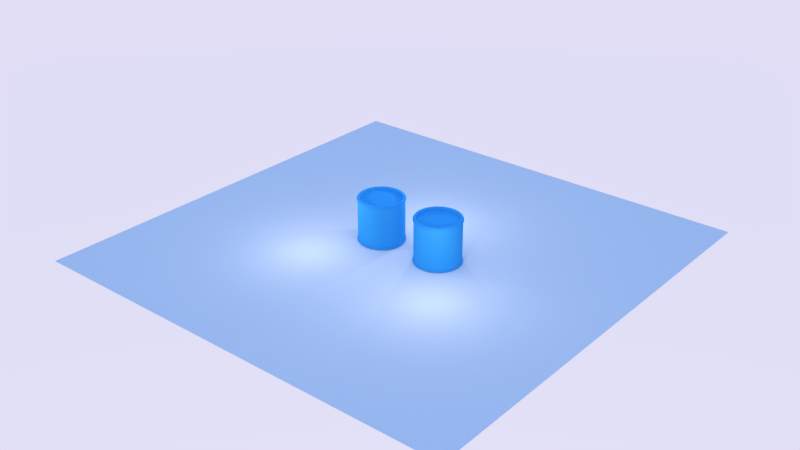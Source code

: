 # Source: marksharp_demo.blend  (saved by Blender 2.78.5; exported with 4.5.12 LTS)
import bpy
from mathutils import Matrix  # noqa: F401  (used for matrix-valued properties, if any)

bpy.ops.wm.read_factory_settings(use_empty=True)
scene = bpy.context.scene
scene.name = 'Scene'

# ---- collections
col_collection_1 = bpy.data.collections.new('Collection 1'); scene.collection.children.link(col_collection_1)

# ---- materials (node trees are filled in below, after node groups)
mat_material = bpy.data.materials.new('Material')
mat_material.alpha_threshold = 0.0
mat_material.use_transparent_shadow = False
mat_material.diffuse_color = (0.04962, 0.3973, 0.8, 1.0)
mat_material.roughness = 0.5
mat_material.specular_intensity = 0.255

# ---- node groups
ng_auto_smooth = bpy.data.node_groups.new('Auto Smooth', 'GeometryNodeTree')
_s = ng_auto_smooth.interface.new_socket(name='Geometry', in_out='OUTPUT', socket_type='NodeSocketGeometry')
_s = ng_auto_smooth.interface.new_socket(name='Geometry', in_out='INPUT', socket_type='NodeSocketGeometry')
_s = ng_auto_smooth.interface.new_socket(name='Angle', in_out='INPUT', socket_type='NodeSocketFloat')
_s.subtype = 'ANGLE'
_s.min_value = 0.0
_s.max_value = 3.142
ng_auto_smooth.is_modifier = True
_N = ng_auto_smooth.nodes; _L = ng_auto_smooth.links
n0 = _N.new('NodeGroupOutput'); n0.name = 'Group Output'; n0.location = (480, -100)
n1 = _N.new('NodeGroupInput'); n1.name = 'Group Input'; n1.location = (-420, -300)
n2 = _N.new('NodeGroupInput'); n2.name = 'Group Input.001'; n2.location = (-60, -100)
n3 = _N.new('GeometryNodeSetShadeSmooth'); n3.name = 'Set Shade Smooth'; n3.location = (120, -100)
n3.domain = 'EDGE'
n4 = _N.new('GeometryNodeSetShadeSmooth'); n4.name = 'Set Shade Smooth.001'; n4.location = (300, -100)
n5 = _N.new('GeometryNodeInputMeshEdgeAngle'); n5.name = 'Edge Angle'; n5.location = (-420, -220)
n6 = _N.new('GeometryNodeInputEdgeSmooth'); n6.name = 'Is Edge Smooth'; n6.location = (-60, -160)
n7 = _N.new('GeometryNodeInputShadeSmooth'); n7.name = 'Is Face Smooth'; n7.location = (-240, -340)
n8 = _N.new('FunctionNodeBooleanMath'); n8.name = 'Boolean Math'; n8.location = (-60, -220)
n9 = _N.new('FunctionNodeCompare'); n9.name = 'Compare'; n9.location = (-240, -180)
n9.operation = 'LESS_EQUAL'
_L.new(n5.outputs[0], n9.inputs[0])
_L.new(n4.outputs[0], n0.inputs[0])
_L.new(n1.outputs[1], n9.inputs[1])
_L.new(n9.outputs[0], n8.inputs[0])
_L.new(n7.outputs[0], n8.inputs[1])
_L.new(n2.outputs[0], n3.inputs[0])
_L.new(n6.outputs[0], n3.inputs[1])
_L.new(n3.outputs[0], n4.inputs[0])
_L.new(n8.outputs[0], n3.inputs[2])
n0.is_active_output = True

# ---- material node trees

# ---- world
world_world = bpy.data.worlds.new('World'); scene.world = world_world
world_world.use_nodes = True; world_world.node_tree.nodes.clear()
_N = world_world.node_tree.nodes; _L = world_world.node_tree.links
n0 = _N.new('ShaderNodeOutputWorld'); n0.name = 'World Output'; n0.location = (300, 300)
n1 = _N.new('ShaderNodeBackground'); n1.name = 'Background'; n1.location = (10, 300)
n2 = _N.new('ShaderNodeTexSky'); n2.name = 'Sky Texture'; n2.location = (-190, 300)
n2.sky_type = 'PREETHAM'
n2.sun_elevation = 1.571
_L.new(n1.outputs[0], n0.inputs[0])
_L.new(n2.outputs[0], n1.inputs[0])
n0.is_active_output = True
world_world.color = (0.05088, 0.05088, 0.05088)
world_world.use_sun_shadow = False
world_world.sun_shadow_jitter_overblur = 0.0
world_world.cycles.sampling_method = 'MANUAL'

# ---- lights
light_point = bpy.data.lights.new('Point', 'POINT')
light_point.transmission_factor = 0.0
light_point.energy = 100.0
light_point.shadow_buffer_clip_start = 0.5
light_point.shadow_soft_size = 0.1
light_point.shadow_maximum_resolution = 0.006
light_point.use_absolute_resolution = True

# ---- meshes
me_cylinder_002 = bpy.data.meshes.new('Cylinder.002')
me_cylinder_002.from_pydata([(-3.837e-08, 0.8995, 1.0), (0.1755, 0.8822, 1.0), (0.3442, 0.831, 1.0), (0.4997, 0.7479, 1.0), (0.6361, 0.6361, 1.0), (0.7479, 0.4997, 1.0), (0.831, 0.3442, 1.0), (0.8822, 0.1755, 1.0), (0.8995, 6.008e-08, 1.0), (0.8822, -0.1755, 1.0), (0.831, -0.3442, 1.0), (0.7479, -0.4997, 1.0), (0.6361, -0.6361, 1.0), (0.4997, -0.7479, 1.0), (0.3442, -0.831, 1.0), (0.1755, -0.8822, 1.0), (-2.95e-07, -0.8995, 1.0), (-0.1755, -0.8822, 1.0), (-0.3442, -0.831, 1.0), (-0.4997, -0.7479, 1.0), (-0.6361, -0.6361, 1.0), (-0.7479, -0.4997, 1.0), (-0.831, -0.3442, 1.0), (-0.8822, -0.1755, 1.0), (-0.8995, 8.738e-07, 1.0), (-0.8822, 0.1755, 1.0), (-0.831, 0.3442, 1.0), (-0.7479, 0.4997, 1.0), (-0.6361, 0.6361, 1.0), (-0.4997, 0.7479, 1.0), (-0.3442, 0.831, 1.0), (-0.1755, 0.8822, 1.0), (0.1951, 0.9808, 1.0), (0.0, 1.0, 1.0), (0.3827, 0.9239, 1.0), (0.5556, 0.8315, 1.0), (0.7071, 0.7071, 1.0), (0.8315, 0.5556, 1.0), (0.9239, 0.3827, 1.0), (0.9808, 0.1951, 1.0), (1.0, 7.55e-08, 1.0), (0.9808, -0.1951, 1.0), (0.9239, -0.3827, 1.0), (0.8315, -0.5556, 1.0), (0.7071, -0.7071, 1.0), (0.5556, -0.8315, 1.0), (0.3827, -0.9239, 1.0), (0.1951, -0.9808, 1.0), (-3.258e-07, -1.0, 1.0), (-0.1951, -0.9808, 1.0), (-0.3827, -0.9239, 1.0), (-0.5556, -0.8315, 1.0), (-0.7071, -0.7071, 1.0), (-0.8315, -0.5556, 1.0), (-0.9239, -0.3827, 1.0), (-0.9808, -0.1951, 1.0), (-1.0, 9.656e-07, 1.0), (-0.9808, 0.1951, 1.0), (-0.9239, 0.3827, 1.0), (-0.8315, 0.5556, 1.0), (-0.7071, 0.7071, 1.0), (-0.5556, 0.8315, 1.0), (-0.3827, 0.9239, 1.0), (-0.1951, 0.9808, 1.0), (0.1755, 0.8822, 0.9), (-3.837e-08, 0.8995, 0.9), (0.3442, 0.831, 0.9), (0.4997, 0.7479, 0.9), (0.6361, 0.6361, 0.9), (0.7479, 0.4997, 0.9), (0.831, 0.3442, 0.9), (0.8822, 0.1755, 0.9), (0.8995, 6.008e-08, 0.9), (0.8822, -0.1755, 0.9), (0.831, -0.3442, 0.9), (0.7479, -0.4997, 0.9), (0.6361, -0.6361, 0.9), (0.4997, -0.7479, 0.9), (0.3442, -0.831, 0.9), (0.1755, -0.8822, 0.9), (-2.95e-07, -0.8995, 0.9), (-0.1755, -0.8822, 0.9), (-0.3442, -0.831, 0.9), (-0.4997, -0.7479, 0.9), (-0.6361, -0.6361, 0.9), (-0.7479, -0.4997, 0.9), (-0.831, -0.3442, 0.9), (-0.8822, -0.1755, 0.9), (-0.8995, 8.738e-07, 0.9), (-0.8822, 0.1755, 0.9), (-0.831, 0.3442, 0.9), (-0.7479, 0.4997, 0.9), (-0.6361, 0.6361, 0.9), (-0.4997, 0.7479, 0.9), (-0.3442, 0.831, 0.9), (-0.1755, 0.8822, 0.9), (1.236e-08, 1.032, 0.9), (0.2014, 1.013, 0.9), (0.3951, 0.9538, 0.9), (0.5736, 0.8584, 0.9), (0.73, 0.73, 0.9), (0.8584, 0.5736, 0.9), (0.9538, 0.3951, 0.9), (1.013, 0.2014, 0.9), (1.032, 8.034e-08, 0.9), (1.013, -0.2014, 0.9), (0.9538, -0.3951, 0.9), (0.8584, -0.5736, 0.9), (0.73, -0.73, 0.9), (0.5736, -0.8584, 0.9), (0.3951, -0.9538, 0.9), (0.2014, -1.013, 0.9), (-3.357e-07, -1.032, 0.9), (-0.2014, -1.013, 0.9), (-0.3951, -0.9538, 0.9), (-0.5736, -0.8584, 0.9), (-0.73, -0.73, 0.9), (-0.8584, -0.5736, 0.9), (-0.9538, -0.3951, 0.9), (-1.013, -0.2014, 0.9), (-1.032, 9.953e-07, 0.9), (-1.013, 0.2014, 0.9), (-0.9538, 0.3951, 0.9), (-0.8584, 0.5736, 0.9), (-0.73, 0.73, 0.9), (-0.5736, 0.8584, 0.9), (-0.3951, 0.9538, 0.9), (-0.2014, 1.013, 0.9), (1.236e-08, 1.032, 0.95), (0.1951, 0.9808, 0.95), (0.3827, 0.9239, 0.95), (0.5556, 0.8315, 0.95), (0.7071, 0.7071, 0.95), (0.8315, 0.5556, 0.95), (0.9239, 0.3827, 0.95), (0.9808, 0.1951, 0.95), (1.0, 7.55e-08, 0.95), (0.9808, -0.1951, 0.95), (0.9239, -0.3827, 0.95), (0.8315, -0.5556, 0.95), (0.7071, -0.7071, 0.95), (0.5556, -0.8315, 0.95), (0.3827, -0.9239, 0.95), (0.1951, -0.9808, 0.95), (-3.258e-07, -1.0, 0.95), (-0.1951, -0.9808, 0.95), (-0.3827, -0.9239, 0.95), (-0.5556, -0.8315, 0.95), (-0.7071, -0.7071, 0.95), (-0.8315, -0.5556, 0.95), (-0.9239, -0.3827, 0.95), (-0.9808, -0.1951, 0.95), (-1.0, 9.656e-07, 0.95), (-0.9808, 0.1951, 0.95), (-0.9239, 0.3827, 0.95), (-0.8315, 0.5556, 0.95), (-0.7071, 0.7071, 0.95), (-0.5556, 0.8315, 0.95), (-0.3827, 0.9239, 0.95), (-0.1951, 0.9808, 0.95), (-0.1951, 0.9808, 0.9), (0.0, 1.0, 0.9), (-0.3827, 0.9239, 0.9), (-0.5556, 0.8315, 0.9), (-0.7071, 0.7071, 0.9), (-0.8315, 0.5556, 0.9), (-0.9239, 0.3827, 0.9), (-0.9808, 0.1951, 0.9), (-1.0, 9.656e-07, 0.9), (-0.9808, -0.1951, 0.9), (-0.9239, -0.3827, 0.9), (-0.8315, -0.5556, 0.9), (-0.7071, -0.7071, 0.9), (-0.5556, -0.8315, 0.9), (-0.3827, -0.9239, 0.9), (-0.1951, -0.9808, 0.9), (-3.258e-07, -1.0, 0.9), (0.1951, -0.9808, 0.9), (0.3827, -0.9239, 0.9), (0.5556, -0.8315, 0.9), (0.7071, -0.7071, 0.9), (0.8315, -0.5556, 0.9), (0.9239, -0.3827, 0.9), (0.9808, -0.1951, 0.9), (1.0, 7.55e-08, 0.9), (0.9808, 0.1951, 0.9), (0.9239, 0.3827, 0.9), (0.8315, 0.5556, 0.9), (0.7071, 0.7071, 0.9), (0.5556, 0.8315, 0.9), (0.3827, 0.9239, 0.9), (0.1951, 0.9808, 0.9), (-0.2014, 1.013, 0.95), (0.0, 1.0, 0.95), (-0.3951, 0.9538, 0.95), (-0.5736, 0.8584, 0.95), (-0.73, 0.73, 0.95), (-0.8584, 0.5736, 0.95), (-0.9538, 0.3951, 0.95), (-1.013, 0.2014, 0.95), (-1.032, 9.953e-07, 0.95), (-1.013, -0.2014, 0.95), (-0.9538, -0.3951, 0.95), (-0.8584, -0.5736, 0.95), (-0.73, -0.73, 0.95), (-0.5736, -0.8584, 0.95), (-0.3951, -0.9538, 0.95), (-0.2014, -1.013, 0.95), (-3.357e-07, -1.032, 0.95), (0.2014, -1.013, 0.95), (0.3951, -0.9538, 0.95), (0.5736, -0.8584, 0.95), (0.73, -0.73, 0.95), (0.8584, -0.5736, 0.95), (0.9538, -0.3951, 0.95), (1.013, -0.2014, 0.95), (1.032, 8.034e-08, 0.95), (1.013, 0.2014, 0.95), (0.9538, 0.3951, 0.95), (0.8584, 0.5736, 0.95), (0.73, 0.73, 0.95), (0.5736, 0.8584, 0.95), (0.3951, 0.9538, 0.95), (0.2014, 1.013, 0.95), (-3.837e-08, 0.8995, -1.0), (0.1755, 0.8822, -1.0), (0.3442, 0.831, -1.0), (0.4997, 0.7479, -1.0), (0.6361, 0.6361, -1.0), (0.7479, 0.4997, -1.0), (0.831, 0.3442, -1.0), (0.8822, 0.1755, -1.0), (0.8995, 6.008e-08, -1.0), (0.8822, -0.1755, -1.0), (0.831, -0.3442, -1.0), (0.7479, -0.4997, -1.0), (0.6361, -0.6361, -1.0), (0.4997, -0.7479, -1.0), (0.3442, -0.831, -1.0), (0.1755, -0.8822, -1.0), (-2.95e-07, -0.8995, -1.0), (-0.1755, -0.8822, -1.0), (-0.3442, -0.831, -1.0), (-0.4997, -0.7479, -1.0), (-0.6361, -0.6361, -1.0), (-0.7479, -0.4997, -1.0), (-0.831, -0.3442, -1.0), (-0.8822, -0.1755, -1.0), (-0.8995, 8.738e-07, -1.0), (-0.8822, 0.1755, -1.0), (-0.831, 0.3442, -1.0), (-0.7479, 0.4997, -1.0), (-0.6361, 0.6361, -1.0), (-0.4997, 0.7479, -1.0), (-0.3442, 0.831, -1.0), (-0.1755, 0.8822, -1.0), (0.1951, 0.9808, -1.0), (0.0, 1.0, -1.0), (0.3827, 0.9239, -1.0), (0.5556, 0.8315, -1.0), (0.7071, 0.7071, -1.0), (0.8315, 0.5556, -1.0), (0.9239, 0.3827, -1.0), (0.9808, 0.1951, -1.0), (1.0, 7.55e-08, -1.0), (0.9808, -0.1951, -1.0), (0.9239, -0.3827, -1.0), (0.8315, -0.5556, -1.0), (0.7071, -0.7071, -1.0), (0.5556, -0.8315, -1.0), (0.3827, -0.9239, -1.0), (0.1951, -0.9808, -1.0), (-3.258e-07, -1.0, -1.0), (-0.1951, -0.9808, -1.0), (-0.3827, -0.9239, -1.0), (-0.5556, -0.8315, -1.0), (-0.7071, -0.7071, -1.0), (-0.8315, -0.5556, -1.0), (-0.9239, -0.3827, -1.0), (-0.9808, -0.1951, -1.0), (-1.0, 9.656e-07, -1.0), (-0.9808, 0.1951, -1.0), (-0.9239, 0.3827, -1.0), (-0.8315, 0.5556, -1.0), (-0.7071, 0.7071, -1.0), (-0.5556, 0.8315, -1.0), (-0.3827, 0.9239, -1.0), (-0.1951, 0.9808, -1.0), (0.1755, 0.8822, -0.9), (-3.837e-08, 0.8995, -0.9), (0.3442, 0.831, -0.9), (0.4997, 0.7479, -0.9), (0.6361, 0.6361, -0.9), (0.7479, 0.4997, -0.9), (0.831, 0.3442, -0.9), (0.8822, 0.1755, -0.9), (0.8995, 6.008e-08, -0.9), (0.8822, -0.1755, -0.9), (0.831, -0.3442, -0.9), (0.7479, -0.4997, -0.9), (0.6361, -0.6361, -0.9), (0.4997, -0.7479, -0.9), (0.3442, -0.831, -0.9), (0.1755, -0.8822, -0.9), (-2.95e-07, -0.8995, -0.9), (-0.1755, -0.8822, -0.9), (-0.3442, -0.831, -0.9), (-0.4997, -0.7479, -0.9), (-0.6361, -0.6361, -0.9), (-0.7479, -0.4997, -0.9), (-0.831, -0.3442, -0.9), (-0.8822, -0.1755, -0.9), (-0.8995, 8.738e-07, -0.9), (-0.8822, 0.1755, -0.9), (-0.831, 0.3442, -0.9), (-0.7479, 0.4997, -0.9), (-0.6361, 0.6361, -0.9), (-0.4997, 0.7479, -0.9), (-0.3442, 0.831, -0.9), (-0.1755, 0.8822, -0.9), (1.236e-08, 1.032, -0.9), (0.2014, 1.013, -0.9), (0.3951, 0.9538, -0.9), (0.5736, 0.8584, -0.9), (0.73, 0.73, -0.9), (0.8584, 0.5736, -0.9), (0.9538, 0.3951, -0.9), (1.013, 0.2014, -0.9), (1.032, 8.034e-08, -0.9), (1.013, -0.2014, -0.9), (0.9538, -0.3951, -0.9), (0.8584, -0.5736, -0.9), (0.73, -0.73, -0.9), (0.5736, -0.8584, -0.9), (0.3951, -0.9538, -0.9), (0.2014, -1.013, -0.9), (-3.357e-07, -1.032, -0.9), (-0.2014, -1.013, -0.9), (-0.3951, -0.9538, -0.9), (-0.5736, -0.8584, -0.9), (-0.73, -0.73, -0.9), (-0.8584, -0.5736, -0.9), (-0.9538, -0.3951, -0.9), (-1.013, -0.2014, -0.9), (-1.032, 9.953e-07, -0.9), (-1.013, 0.2014, -0.9), (-0.9538, 0.3951, -0.9), (-0.8584, 0.5736, -0.9), (-0.73, 0.73, -0.9), (-0.5736, 0.8584, -0.9), (-0.3951, 0.9538, -0.9), (-0.2014, 1.013, -0.9), (1.236e-08, 1.032, -0.95), (0.1951, 0.9808, -0.95), (0.3827, 0.9239, -0.95), (0.5556, 0.8315, -0.95), (0.7071, 0.7071, -0.95), (0.8315, 0.5556, -0.95), (0.9239, 0.3827, -0.95), (0.9808, 0.1951, -0.95), (1.0, 7.55e-08, -0.95), (0.9808, -0.1951, -0.95), (0.9239, -0.3827, -0.95), (0.8315, -0.5556, -0.95), (0.7071, -0.7071, -0.95), (0.5556, -0.8315, -0.95), (0.3827, -0.9239, -0.95), (0.1951, -0.9808, -0.95), (-3.258e-07, -1.0, -0.95), (-0.1951, -0.9808, -0.95), (-0.3827, -0.9239, -0.95), (-0.5556, -0.8315, -0.95), (-0.7071, -0.7071, -0.95), (-0.8315, -0.5556, -0.95), (-0.9239, -0.3827, -0.95), (-0.9808, -0.1951, -0.95), (-1.0, 9.656e-07, -0.95), (-0.9808, 0.1951, -0.95), (-0.9239, 0.3827, -0.95), (-0.8315, 0.5556, -0.95), (-0.7071, 0.7071, -0.95), (-0.5556, 0.8315, -0.95), (-0.3827, 0.9239, -0.95), (-0.1951, 0.9808, -0.95), (-0.1951, 0.9808, -0.9), (0.0, 1.0, -0.9), (-0.3827, 0.9239, -0.9), (-0.5556, 0.8315, -0.9), (-0.7071, 0.7071, -0.9), (-0.8315, 0.5556, -0.9), (-0.9239, 0.3827, -0.9), (-0.9808, 0.1951, -0.9), (-1.0, 9.656e-07, -0.9), (-0.9808, -0.1951, -0.9), (-0.9239, -0.3827, -0.9), (-0.8315, -0.5556, -0.9), (-0.7071, -0.7071, -0.9), (-0.5556, -0.8315, -0.9), (-0.3827, -0.9239, -0.9), (-0.1951, -0.9808, -0.9), (-3.258e-07, -1.0, -0.9), (0.1951, -0.9808, -0.9), (0.3827, -0.9239, -0.9), (0.5556, -0.8315, -0.9), (0.7071, -0.7071, -0.9), (0.8315, -0.5556, -0.9), (0.9239, -0.3827, -0.9), (0.9808, -0.1951, -0.9), (1.0, 7.55e-08, -0.9), (0.9808, 0.1951, -0.9), (0.9239, 0.3827, -0.9), (0.8315, 0.5556, -0.9), (0.7071, 0.7071, -0.9), (0.5556, 0.8315, -0.9), (0.3827, 0.9239, -0.9), (0.1951, 0.9808, -0.9), (-0.2014, 1.013, -0.95), (0.0, 1.0, -0.95), (-0.3951, 0.9538, -0.95), (-0.5736, 0.8584, -0.95), (-0.73, 0.73, -0.95), (-0.8584, 0.5736, -0.95), (-0.9538, 0.3951, -0.95), (-1.013, 0.2014, -0.95), (-1.032, 9.953e-07, -0.95), (-1.013, -0.2014, -0.95), (-0.9538, -0.3951, -0.95), (-0.8584, -0.5736, -0.95), (-0.73, -0.73, -0.95), (-0.5736, -0.8584, -0.95), (-0.3951, -0.9538, -0.95), (-0.2014, -1.013, -0.95), (-3.357e-07, -1.032, -0.95), (0.2014, -1.013, -0.95), (0.3951, -0.9538, -0.95), (0.5736, -0.8584, -0.95), (0.73, -0.73, -0.95), (0.8584, -0.5736, -0.95), (0.9538, -0.3951, -0.95), (1.013, -0.2014, -0.95), (1.032, 8.034e-08, -0.95), (1.013, 0.2014, -0.95), (0.9538, 0.3951, -0.95), (0.8584, 0.5736, -0.95), (0.73, 0.73, -0.95), (0.5736, 0.8584, -0.95), (0.3951, 0.9538, -0.95), (0.2014, 1.013, -0.95), (0.1951, 0.9808, 0.0), (0.3827, 0.9239, 0.0), (0.5556, 0.8315, 0.0), (0.7071, 0.7071, 0.0), (0.8315, 0.5556, 0.0), (0.9239, 0.3827, 0.0), (0.9808, 0.1951, 0.0), (1.0, 7.55e-08, 0.0), (0.9808, -0.1951, 0.0), (0.9239, -0.3827, 0.0), (0.8315, -0.5556, 0.0), (0.7071, -0.7071, 0.0), (0.5556, -0.8315, 0.0), (0.3827, -0.9239, 0.0), (0.1951, -0.9808, 0.0), (-3.258e-07, -1.0, 0.0), (-0.1951, -0.9808, 0.0), (-0.3827, -0.9239, 0.0), (-0.5556, -0.8315, 0.0), (-0.7071, -0.7071, 0.0), (-0.8315, -0.5556, 0.0), (-0.9239, -0.3827, 0.0), (-0.9808, -0.1951, 0.0), (-1.0, 9.656e-07, 0.0), (-0.9808, 0.1951, 0.0), (-0.9239, 0.3827, 0.0), (-0.8315, 0.5556, 0.0), (-0.7071, 0.7071, 0.0), (-0.5556, 0.8315, 0.0), (-0.3827, 0.9239, 0.0), (-0.1951, 0.9808, 0.0), (0.0, 1.0, 0.0)], [], [(193, 33, 32, 129), (129, 32, 34, 130), (130, 34, 35, 131), (131, 35, 36, 132), (132, 36, 37, 133), (133, 37, 38, 134), (134, 38, 39, 135), (135, 39, 40, 136), (136, 40, 41, 137), (137, 41, 42, 138), (138, 42, 43, 139), (139, 43, 44, 140), (140, 44, 45, 141), (141, 45, 46, 142), (142, 46, 47, 143), (143, 47, 48, 144), (144, 48, 49, 145), (145, 49, 50, 146), (146, 50, 51, 147), (147, 51, 52, 148), (148, 52, 53, 149), (149, 53, 54, 150), (150, 54, 55, 151), (151, 55, 56, 152), (152, 56, 57, 153), (153, 57, 58, 154), (154, 58, 59, 155), (155, 59, 60, 156), (156, 60, 61, 157), (157, 61, 62, 158), (158, 62, 63, 159), (159, 63, 33, 193), (0, 1, 32, 33), (1, 2, 34, 32), (2, 3, 35, 34), (3, 4, 36, 35), (4, 5, 37, 36), (5, 6, 38, 37), (6, 7, 39, 38), (7, 8, 40, 39), (8, 9, 41, 40), (9, 10, 42, 41), (10, 11, 43, 42), (11, 12, 44, 43), (12, 13, 45, 44), (13, 14, 46, 45), (14, 15, 47, 46), (15, 16, 48, 47), (16, 17, 49, 48), (17, 18, 50, 49), (18, 19, 51, 50), (19, 20, 52, 51), (20, 21, 53, 52), (21, 22, 54, 53), (22, 23, 55, 54), (23, 24, 56, 55), (24, 25, 57, 56), (25, 26, 58, 57), (26, 27, 59, 58), (27, 28, 60, 59), (28, 29, 61, 60), (29, 30, 62, 61), (30, 31, 63, 62), (31, 0, 33, 63), (64, 65, 95, 94, 93, 92, 91, 90, 89, 88, 87, 86, 85, 84, 83, 82, 81, 80, 79, 78, 77, 76, 75, 74, 73, 72, 71, 70, 69, 68, 67, 66), (30, 29, 93, 94), (17, 16, 80, 81), (4, 3, 67, 68), (31, 30, 94, 95), (18, 17, 81, 82), (5, 4, 68, 69), (0, 31, 95, 65), (19, 18, 82, 83), (6, 5, 69, 70), (20, 19, 83, 84), (7, 6, 70, 71), (21, 20, 84, 85), (8, 7, 71, 72), (22, 21, 85, 86), (9, 8, 72, 73), (23, 22, 86, 87), (10, 9, 73, 74), (24, 23, 87, 88), (11, 10, 74, 75), (25, 24, 88, 89), (12, 11, 75, 76), (26, 25, 89, 90), (13, 12, 76, 77), (27, 26, 90, 91), (14, 13, 77, 78), (1, 0, 65, 64), (28, 27, 91, 92), (15, 14, 78, 79), (2, 1, 64, 66), (29, 28, 92, 93), (16, 15, 79, 80), (3, 2, 66, 67), (478, 160, 161, 479), (477, 162, 160, 478), (476, 163, 162, 477), (475, 164, 163, 476), (474, 165, 164, 475), (473, 166, 165, 474), (472, 167, 166, 473), (471, 168, 167, 472), (470, 169, 168, 471), (469, 170, 169, 470), (468, 171, 170, 469), (467, 172, 171, 468), (466, 173, 172, 467), (465, 174, 173, 466), (464, 175, 174, 465), (463, 176, 175, 464), (462, 177, 176, 463), (461, 178, 177, 462), (460, 179, 178, 461), (459, 180, 179, 460), (458, 181, 180, 459), (457, 182, 181, 458), (456, 183, 182, 457), (455, 184, 183, 456), (454, 185, 184, 455), (453, 186, 185, 454), (452, 187, 186, 453), (451, 188, 187, 452), (450, 189, 188, 451), (449, 190, 189, 450), (448, 191, 190, 449), (479, 161, 191, 448), (127, 192, 128, 96), (126, 194, 192, 127), (125, 195, 194, 126), (124, 196, 195, 125), (123, 197, 196, 124), (122, 198, 197, 123), (121, 199, 198, 122), (120, 200, 199, 121), (119, 201, 200, 120), (118, 202, 201, 119), (117, 203, 202, 118), (116, 204, 203, 117), (115, 205, 204, 116), (114, 206, 205, 115), (113, 207, 206, 114), (112, 208, 207, 113), (111, 209, 208, 112), (110, 210, 209, 111), (109, 211, 210, 110), (108, 212, 211, 109), (107, 213, 212, 108), (106, 214, 213, 107), (105, 215, 214, 106), (104, 216, 215, 105), (103, 217, 216, 104), (102, 218, 217, 103), (101, 219, 218, 102), (100, 220, 219, 101), (99, 221, 220, 100), (98, 222, 221, 99), (97, 223, 222, 98), (96, 128, 223, 97), (127, 96, 161, 160), (126, 127, 160, 162), (125, 126, 162, 163), (124, 125, 163, 164), (123, 124, 164, 165), (122, 123, 165, 166), (121, 122, 166, 167), (120, 121, 167, 168), (119, 120, 168, 169), (118, 119, 169, 170), (117, 118, 170, 171), (116, 117, 171, 172), (115, 116, 172, 173), (114, 115, 173, 174), (113, 114, 174, 175), (112, 113, 175, 176), (111, 112, 176, 177), (110, 111, 177, 178), (109, 110, 178, 179), (108, 109, 179, 180), (107, 108, 180, 181), (106, 107, 181, 182), (105, 106, 182, 183), (104, 105, 183, 184), (103, 104, 184, 185), (102, 103, 185, 186), (101, 102, 186, 187), (100, 101, 187, 188), (99, 100, 188, 189), (98, 99, 189, 190), (97, 98, 190, 191), (96, 97, 191, 161), (128, 192, 159, 193), (192, 194, 158, 159), (194, 195, 157, 158), (195, 196, 156, 157), (196, 197, 155, 156), (197, 198, 154, 155), (198, 199, 153, 154), (199, 200, 152, 153), (200, 201, 151, 152), (201, 202, 150, 151), (202, 203, 149, 150), (203, 204, 148, 149), (204, 205, 147, 148), (205, 206, 146, 147), (206, 207, 145, 146), (207, 208, 144, 145), (208, 209, 143, 144), (209, 210, 142, 143), (210, 211, 141, 142), (211, 212, 140, 141), (212, 213, 139, 140), (213, 214, 138, 139), (214, 215, 137, 138), (215, 216, 136, 137), (216, 217, 135, 136), (217, 218, 134, 135), (218, 219, 133, 134), (219, 220, 132, 133), (220, 221, 131, 132), (221, 222, 130, 131), (222, 223, 129, 130), (223, 128, 193, 129), (417, 353, 256, 257), (353, 354, 258, 256), (354, 355, 259, 258), (355, 356, 260, 259), (356, 357, 261, 260), (357, 358, 262, 261), (358, 359, 263, 262), (359, 360, 264, 263), (360, 361, 265, 264), (361, 362, 266, 265), (362, 363, 267, 266), (363, 364, 268, 267), (364, 365, 269, 268), (365, 366, 270, 269), (366, 367, 271, 270), (367, 368, 272, 271), (368, 369, 273, 272), (369, 370, 274, 273), (370, 371, 275, 274), (371, 372, 276, 275), (372, 373, 277, 276), (373, 374, 278, 277), (374, 375, 279, 278), (375, 376, 280, 279), (376, 377, 281, 280), (377, 378, 282, 281), (378, 379, 283, 282), (379, 380, 284, 283), (380, 381, 285, 284), (381, 382, 286, 285), (382, 383, 287, 286), (383, 417, 257, 287), (224, 257, 256, 225), (225, 256, 258, 226), (226, 258, 259, 227), (227, 259, 260, 228), (228, 260, 261, 229), (229, 261, 262, 230), (230, 262, 263, 231), (231, 263, 264, 232), (232, 264, 265, 233), (233, 265, 266, 234), (234, 266, 267, 235), (235, 267, 268, 236), (236, 268, 269, 237), (237, 269, 270, 238), (238, 270, 271, 239), (239, 271, 272, 240), (240, 272, 273, 241), (241, 273, 274, 242), (242, 274, 275, 243), (243, 275, 276, 244), (244, 276, 277, 245), (245, 277, 278, 246), (246, 278, 279, 247), (247, 279, 280, 248), (248, 280, 281, 249), (249, 281, 282, 250), (250, 282, 283, 251), (251, 283, 284, 252), (252, 284, 285, 253), (253, 285, 286, 254), (254, 286, 287, 255), (255, 287, 257, 224), (288, 290, 291, 292, 293, 294, 295, 296, 297, 298, 299, 300, 301, 302, 303, 304, 305, 306, 307, 308, 309, 310, 311, 312, 313, 314, 315, 316, 317, 318, 319, 289), (254, 318, 317, 253), (241, 305, 304, 240), (228, 292, 291, 227), (255, 319, 318, 254), (242, 306, 305, 241), (229, 293, 292, 228), (224, 289, 319, 255), (243, 307, 306, 242), (230, 294, 293, 229), (244, 308, 307, 243), (231, 295, 294, 230), (245, 309, 308, 244), (232, 296, 295, 231), (246, 310, 309, 245), (233, 297, 296, 232), (247, 311, 310, 246), (234, 298, 297, 233), (248, 312, 311, 247), (235, 299, 298, 234), (249, 313, 312, 248), (236, 300, 299, 235), (250, 314, 313, 249), (237, 301, 300, 236), (251, 315, 314, 250), (238, 302, 301, 237), (225, 288, 289, 224), (252, 316, 315, 251), (239, 303, 302, 238), (226, 290, 288, 225), (253, 317, 316, 252), (240, 304, 303, 239), (227, 291, 290, 226), (478, 479, 385, 384), (477, 478, 384, 386), (476, 477, 386, 387), (475, 476, 387, 388), (474, 475, 388, 389), (473, 474, 389, 390), (472, 473, 390, 391), (471, 472, 391, 392), (470, 471, 392, 393), (469, 470, 393, 394), (468, 469, 394, 395), (467, 468, 395, 396), (466, 467, 396, 397), (465, 466, 397, 398), (464, 465, 398, 399), (463, 464, 399, 400), (462, 463, 400, 401), (461, 462, 401, 402), (460, 461, 402, 403), (459, 460, 403, 404), (458, 459, 404, 405), (457, 458, 405, 406), (456, 457, 406, 407), (455, 456, 407, 408), (454, 455, 408, 409), (453, 454, 409, 410), (452, 453, 410, 411), (451, 452, 411, 412), (450, 451, 412, 413), (449, 450, 413, 414), (448, 449, 414, 415), (479, 448, 415, 385), (351, 320, 352, 416), (350, 351, 416, 418), (349, 350, 418, 419), (348, 349, 419, 420), (347, 348, 420, 421), (346, 347, 421, 422), (345, 346, 422, 423), (344, 345, 423, 424), (343, 344, 424, 425), (342, 343, 425, 426), (341, 342, 426, 427), (340, 341, 427, 428), (339, 340, 428, 429), (338, 339, 429, 430), (337, 338, 430, 431), (336, 337, 431, 432), (335, 336, 432, 433), (334, 335, 433, 434), (333, 334, 434, 435), (332, 333, 435, 436), (331, 332, 436, 437), (330, 331, 437, 438), (329, 330, 438, 439), (328, 329, 439, 440), (327, 328, 440, 441), (326, 327, 441, 442), (325, 326, 442, 443), (324, 325, 443, 444), (323, 324, 444, 445), (322, 323, 445, 446), (321, 322, 446, 447), (320, 321, 447, 352), (351, 384, 385, 320), (350, 386, 384, 351), (349, 387, 386, 350), (348, 388, 387, 349), (347, 389, 388, 348), (346, 390, 389, 347), (345, 391, 390, 346), (344, 392, 391, 345), (343, 393, 392, 344), (342, 394, 393, 343), (341, 395, 394, 342), (340, 396, 395, 341), (339, 397, 396, 340), (338, 398, 397, 339), (337, 399, 398, 338), (336, 400, 399, 337), (335, 401, 400, 336), (334, 402, 401, 335), (333, 403, 402, 334), (332, 404, 403, 333), (331, 405, 404, 332), (330, 406, 405, 331), (329, 407, 406, 330), (328, 408, 407, 329), (327, 409, 408, 328), (326, 410, 409, 327), (325, 411, 410, 326), (324, 412, 411, 325), (323, 413, 412, 324), (322, 414, 413, 323), (321, 415, 414, 322), (320, 385, 415, 321), (352, 417, 383, 416), (416, 383, 382, 418), (418, 382, 381, 419), (419, 381, 380, 420), (420, 380, 379, 421), (421, 379, 378, 422), (422, 378, 377, 423), (423, 377, 376, 424), (424, 376, 375, 425), (425, 375, 374, 426), (426, 374, 373, 427), (427, 373, 372, 428), (428, 372, 371, 429), (429, 371, 370, 430), (430, 370, 369, 431), (431, 369, 368, 432), (432, 368, 367, 433), (433, 367, 366, 434), (434, 366, 365, 435), (435, 365, 364, 436), (436, 364, 363, 437), (437, 363, 362, 438), (438, 362, 361, 439), (439, 361, 360, 440), (440, 360, 359, 441), (441, 359, 358, 442), (442, 358, 357, 443), (443, 357, 356, 444), (444, 356, 355, 445), (445, 355, 354, 446), (446, 354, 353, 447), (447, 353, 417, 352)])
me_cylinder_002.polygons.foreach_set('use_smooth', [True] * 450)
_k = set([(0, 1), (0, 31), (1, 2), (2, 3), (3, 4), (4, 5), (5, 6), (6, 7), (7, 8), (8, 9), (9, 10), (10, 11), (11, 12), (12, 13), (13, 14), (14, 15), (15, 16), (16, 17), (17, 18), (18, 19), (19, 20), (20, 21), (21, 22), (22, 23), (23, 24), (24, 25), (25, 26), (26, 27), (27, 28), (28, 29), (29, 30), (30, 31), (32, 33), (32, 34), (33, 63), (34, 35), (35, 36), (36, 37), (37, 38), (38, 39), (39, 40), (40, 41), (41, 42), (42, 43), (43, 44), (44, 45), (45, 46), (46, 47), (47, 48), (48, 49), (49, 50), (50, 51), (51, 52), (52, 53), (53, 54), (54, 55), (55, 56), (56, 57), (57, 58), (58, 59), (59, 60), (60, 61), (61, 62), (62, 63), (64, 65), (64, 66), (65, 95), (66, 67), (67, 68), (68, 69), (69, 70), (70, 71), (71, 72), (72, 73), (73, 74), (74, 75), (75, 76), (76, 77), (77, 78), (78, 79), (79, 80), (80, 81), (81, 82), (82, 83), (83, 84), (84, 85), (85, 86), (86, 87), (87, 88), (88, 89), (89, 90), (90, 91), (91, 92), (92, 93), (93, 94), (94, 95), (96, 97), (96, 127), (97, 98), (98, 99), (99, 100), (100, 101), (101, 102), (102, 103), (103, 104), (104, 105), (105, 106), (106, 107), (107, 108), (108, 109), (109, 110), (110, 111), (111, 112), (112, 113), (113, 114), (114, 115), (115, 116), (116, 117), (117, 118), (118, 119), (119, 120), (120, 121), (121, 122), (122, 123), (123, 124), (124, 125), (125, 126), (126, 127), (128, 192), (128, 223), (129, 130), (129, 193), (130, 131), (131, 132), (132, 133), (133, 134), (134, 135), (135, 136), (136, 137), (137, 138), (138, 139), (139, 140), (140, 141), (141, 142), (142, 143), (143, 144), (144, 145), (145, 146), (146, 147), (147, 148), (148, 149), (149, 150), (150, 151), (151, 152), (152, 153), (153, 154), (154, 155), (155, 156), (156, 157), (157, 158), (158, 159), (159, 193), (160, 161), (160, 162), (161, 191), (162, 163), (163, 164), (164, 165), (165, 166), (166, 167), (167, 168), (168, 169), (169, 170), (170, 171), (171, 172), (172, 173), (173, 174), (174, 175), (175, 176), (176, 177), (177, 178), (178, 179), (179, 180), (180, 181), (181, 182), (182, 183), (183, 184), (184, 185), (185, 186), (186, 187), (187, 188), (188, 189), (189, 190), (190, 191), (192, 194), (194, 195), (195, 196), (196, 197), (197, 198), (198, 199), (199, 200), (200, 201), (201, 202), (202, 203), (203, 204), (204, 205), (205, 206), (206, 207), (207, 208), (208, 209), (209, 210), (210, 211), (211, 212), (212, 213), (213, 214), (214, 215), (215, 216), (216, 217), (217, 218), (218, 219), (219, 220), (220, 221), (221, 222), (222, 223), (224, 225), (224, 255), (225, 226), (226, 227), (227, 228), (228, 229), (229, 230), (230, 231), (231, 232), (232, 233), (233, 234), (234, 235), (235, 236), (236, 237), (237, 238), (238, 239), (239, 240), (240, 241), (241, 242), (242, 243), (243, 244), (244, 245), (245, 246), (246, 247), (247, 248), (248, 249), (249, 250), (250, 251), (251, 252), (252, 253), (253, 254), (254, 255), (256, 257), (256, 258), (257, 287), (258, 259), (259, 260), (260, 261), (261, 262), (262, 263), (263, 264), (264, 265), (265, 266), (266, 267), (267, 268), (268, 269), (269, 270), (270, 271), (271, 272), (272, 273), (273, 274), (274, 275), (275, 276), (276, 277), (277, 278), (278, 279), (279, 280), (280, 281), (281, 282), (282, 283), (283, 284), (284, 285), (285, 286), (286, 287), (288, 289), (288, 290), (289, 319), (290, 291), (291, 292), (292, 293), (293, 294), (294, 295), (295, 296), (296, 297), (297, 298), (298, 299), (299, 300), (300, 301), (301, 302), (302, 303), (303, 304), (304, 305), (305, 306), (306, 307), (307, 308), (308, 309), (309, 310), (310, 311), (311, 312), (312, 313), (313, 314), (314, 315), (315, 316), (316, 317), (317, 318), (318, 319), (320, 321), (320, 351), (321, 322), (322, 323), (323, 324), (324, 325), (325, 326), (326, 327), (327, 328), (328, 329), (329, 330), (330, 331), (331, 332), (332, 333), (333, 334), (334, 335), (335, 336), (336, 337), (337, 338), (338, 339), (339, 340), (340, 341), (341, 342), (342, 343), (343, 344), (344, 345), (345, 346), (346, 347), (347, 348), (348, 349), (349, 350), (350, 351), (352, 416), (352, 447), (353, 354), (353, 417), (354, 355), (355, 356), (356, 357), (357, 358), (358, 359), (359, 360), (360, 361), (361, 362), (362, 363), (363, 364), (364, 365), (365, 366), (366, 367), (367, 368), (368, 369), (369, 370), (370, 371), (371, 372), (372, 373), (373, 374), (374, 375), (375, 376), (376, 377), (377, 378), (378, 379), (379, 380), (380, 381), (381, 382), (382, 383), (383, 417), (384, 385), (384, 386), (385, 415), (386, 387), (387, 388), (388, 389), (389, 390), (390, 391), (391, 392), (392, 393), (393, 394), (394, 395), (395, 396), (396, 397), (397, 398), (398, 399), (399, 400), (400, 401), (401, 402), (402, 403), (403, 404), (404, 405), (405, 406), (406, 407), (407, 408), (408, 409), (409, 410), (410, 411), (411, 412), (412, 413), (413, 414), (414, 415), (416, 418), (418, 419), (419, 420), (420, 421), (421, 422), (422, 423), (423, 424), (424, 425), (425, 426), (426, 427), (427, 428), (428, 429), (429, 430), (430, 431), (431, 432), (432, 433), (433, 434), (434, 435), (435, 436), (436, 437), (437, 438), (438, 439), (439, 440), (440, 441), (441, 442), (442, 443), (443, 444), (444, 445), (445, 446), (446, 447)])
me_cylinder_002.attributes.new('sharp_edge', 'BOOLEAN', 'EDGE').data.foreach_set('value', [ (min(e.vertices), max(e.vertices)) in _k for e in me_cylinder_002.edges])
me_cylinder_002.materials.append(mat_material)
me_cylinder_002.use_remesh_preserve_volume = False
me_cylinder_002.use_remesh_preserve_attributes = False
me_cylinder_002.use_mirror_vertex_groups = False
me_cylinder_002.update()
me_cylinder_001 = bpy.data.meshes.new('Cylinder.001')
me_cylinder_001.from_pydata([(-3.837e-08, 0.8995, 1.0), (0.1755, 0.8822, 1.0), (0.3442, 0.831, 1.0), (0.4997, 0.7479, 1.0), (0.6361, 0.6361, 1.0), (0.7479, 0.4997, 1.0), (0.831, 0.3442, 1.0), (0.8822, 0.1755, 1.0), (0.8995, 6.008e-08, 1.0), (0.8822, -0.1755, 1.0), (0.831, -0.3442, 1.0), (0.7479, -0.4997, 1.0), (0.6361, -0.6361, 1.0), (0.4997, -0.7479, 1.0), (0.3442, -0.831, 1.0), (0.1755, -0.8822, 1.0), (-2.95e-07, -0.8995, 1.0), (-0.1755, -0.8822, 1.0), (-0.3442, -0.831, 1.0), (-0.4997, -0.7479, 1.0), (-0.6361, -0.6361, 1.0), (-0.7479, -0.4997, 1.0), (-0.831, -0.3442, 1.0), (-0.8822, -0.1755, 1.0), (-0.8995, 8.738e-07, 1.0), (-0.8822, 0.1755, 1.0), (-0.831, 0.3442, 1.0), (-0.7479, 0.4997, 1.0), (-0.6361, 0.6361, 1.0), (-0.4997, 0.7479, 1.0), (-0.3442, 0.831, 1.0), (-0.1755, 0.8822, 1.0), (0.1951, 0.9808, 1.0), (0.0, 1.0, 1.0), (0.3827, 0.9239, 1.0), (0.5556, 0.8315, 1.0), (0.7071, 0.7071, 1.0), (0.8315, 0.5556, 1.0), (0.9239, 0.3827, 1.0), (0.9808, 0.1951, 1.0), (1.0, 7.55e-08, 1.0), (0.9808, -0.1951, 1.0), (0.9239, -0.3827, 1.0), (0.8315, -0.5556, 1.0), (0.7071, -0.7071, 1.0), (0.5556, -0.8315, 1.0), (0.3827, -0.9239, 1.0), (0.1951, -0.9808, 1.0), (-3.258e-07, -1.0, 1.0), (-0.1951, -0.9808, 1.0), (-0.3827, -0.9239, 1.0), (-0.5556, -0.8315, 1.0), (-0.7071, -0.7071, 1.0), (-0.8315, -0.5556, 1.0), (-0.9239, -0.3827, 1.0), (-0.9808, -0.1951, 1.0), (-1.0, 9.656e-07, 1.0), (-0.9808, 0.1951, 1.0), (-0.9239, 0.3827, 1.0), (-0.8315, 0.5556, 1.0), (-0.7071, 0.7071, 1.0), (-0.5556, 0.8315, 1.0), (-0.3827, 0.9239, 1.0), (-0.1951, 0.9808, 1.0), (0.1755, 0.8822, 0.9), (-3.837e-08, 0.8995, 0.9), (0.3442, 0.831, 0.9), (0.4997, 0.7479, 0.9), (0.6361, 0.6361, 0.9), (0.7479, 0.4997, 0.9), (0.831, 0.3442, 0.9), (0.8822, 0.1755, 0.9), (0.8995, 6.008e-08, 0.9), (0.8822, -0.1755, 0.9), (0.831, -0.3442, 0.9), (0.7479, -0.4997, 0.9), (0.6361, -0.6361, 0.9), (0.4997, -0.7479, 0.9), (0.3442, -0.831, 0.9), (0.1755, -0.8822, 0.9), (-2.95e-07, -0.8995, 0.9), (-0.1755, -0.8822, 0.9), (-0.3442, -0.831, 0.9), (-0.4997, -0.7479, 0.9), (-0.6361, -0.6361, 0.9), (-0.7479, -0.4997, 0.9), (-0.831, -0.3442, 0.9), (-0.8822, -0.1755, 0.9), (-0.8995, 8.738e-07, 0.9), (-0.8822, 0.1755, 0.9), (-0.831, 0.3442, 0.9), (-0.7479, 0.4997, 0.9), (-0.6361, 0.6361, 0.9), (-0.4997, 0.7479, 0.9), (-0.3442, 0.831, 0.9), (-0.1755, 0.8822, 0.9), (1.236e-08, 1.032, 0.9), (0.2014, 1.013, 0.9), (0.3951, 0.9538, 0.9), (0.5736, 0.8584, 0.9), (0.73, 0.73, 0.9), (0.8584, 0.5736, 0.9), (0.9538, 0.3951, 0.9), (1.013, 0.2014, 0.9), (1.032, 8.034e-08, 0.9), (1.013, -0.2014, 0.9), (0.9538, -0.3951, 0.9), (0.8584, -0.5736, 0.9), (0.73, -0.73, 0.9), (0.5736, -0.8584, 0.9), (0.3951, -0.9538, 0.9), (0.2014, -1.013, 0.9), (-3.357e-07, -1.032, 0.9), (-0.2014, -1.013, 0.9), (-0.3951, -0.9538, 0.9), (-0.5736, -0.8584, 0.9), (-0.73, -0.73, 0.9), (-0.8584, -0.5736, 0.9), (-0.9538, -0.3951, 0.9), (-1.013, -0.2014, 0.9), (-1.032, 9.953e-07, 0.9), (-1.013, 0.2014, 0.9), (-0.9538, 0.3951, 0.9), (-0.8584, 0.5736, 0.9), (-0.73, 0.73, 0.9), (-0.5736, 0.8584, 0.9), (-0.3951, 0.9538, 0.9), (-0.2014, 1.013, 0.9), (1.236e-08, 1.032, 0.95), (0.1951, 0.9808, 0.95), (0.3827, 0.9239, 0.95), (0.5556, 0.8315, 0.95), (0.7071, 0.7071, 0.95), (0.8315, 0.5556, 0.95), (0.9239, 0.3827, 0.95), (0.9808, 0.1951, 0.95), (1.0, 7.55e-08, 0.95), (0.9808, -0.1951, 0.95), (0.9239, -0.3827, 0.95), (0.8315, -0.5556, 0.95), (0.7071, -0.7071, 0.95), (0.5556, -0.8315, 0.95), (0.3827, -0.9239, 0.95), (0.1951, -0.9808, 0.95), (-3.258e-07, -1.0, 0.95), (-0.1951, -0.9808, 0.95), (-0.3827, -0.9239, 0.95), (-0.5556, -0.8315, 0.95), (-0.7071, -0.7071, 0.95), (-0.8315, -0.5556, 0.95), (-0.9239, -0.3827, 0.95), (-0.9808, -0.1951, 0.95), (-1.0, 9.656e-07, 0.95), (-0.9808, 0.1951, 0.95), (-0.9239, 0.3827, 0.95), (-0.8315, 0.5556, 0.95), (-0.7071, 0.7071, 0.95), (-0.5556, 0.8315, 0.95), (-0.3827, 0.9239, 0.95), (-0.1951, 0.9808, 0.95), (-0.1951, 0.9808, 0.9), (0.0, 1.0, 0.9), (-0.3827, 0.9239, 0.9), (-0.5556, 0.8315, 0.9), (-0.7071, 0.7071, 0.9), (-0.8315, 0.5556, 0.9), (-0.9239, 0.3827, 0.9), (-0.9808, 0.1951, 0.9), (-1.0, 9.656e-07, 0.9), (-0.9808, -0.1951, 0.9), (-0.9239, -0.3827, 0.9), (-0.8315, -0.5556, 0.9), (-0.7071, -0.7071, 0.9), (-0.5556, -0.8315, 0.9), (-0.3827, -0.9239, 0.9), (-0.1951, -0.9808, 0.9), (-3.258e-07, -1.0, 0.9), (0.1951, -0.9808, 0.9), (0.3827, -0.9239, 0.9), (0.5556, -0.8315, 0.9), (0.7071, -0.7071, 0.9), (0.8315, -0.5556, 0.9), (0.9239, -0.3827, 0.9), (0.9808, -0.1951, 0.9), (1.0, 7.55e-08, 0.9), (0.9808, 0.1951, 0.9), (0.9239, 0.3827, 0.9), (0.8315, 0.5556, 0.9), (0.7071, 0.7071, 0.9), (0.5556, 0.8315, 0.9), (0.3827, 0.9239, 0.9), (0.1951, 0.9808, 0.9), (-0.2014, 1.013, 0.95), (0.0, 1.0, 0.95), (-0.3951, 0.9538, 0.95), (-0.5736, 0.8584, 0.95), (-0.73, 0.73, 0.95), (-0.8584, 0.5736, 0.95), (-0.9538, 0.3951, 0.95), (-1.013, 0.2014, 0.95), (-1.032, 9.953e-07, 0.95), (-1.013, -0.2014, 0.95), (-0.9538, -0.3951, 0.95), (-0.8584, -0.5736, 0.95), (-0.73, -0.73, 0.95), (-0.5736, -0.8584, 0.95), (-0.3951, -0.9538, 0.95), (-0.2014, -1.013, 0.95), (-3.357e-07, -1.032, 0.95), (0.2014, -1.013, 0.95), (0.3951, -0.9538, 0.95), (0.5736, -0.8584, 0.95), (0.73, -0.73, 0.95), (0.8584, -0.5736, 0.95), (0.9538, -0.3951, 0.95), (1.013, -0.2014, 0.95), (1.032, 8.034e-08, 0.95), (1.013, 0.2014, 0.95), (0.9538, 0.3951, 0.95), (0.8584, 0.5736, 0.95), (0.73, 0.73, 0.95), (0.5736, 0.8584, 0.95), (0.3951, 0.9538, 0.95), (0.2014, 1.013, 0.95), (-3.837e-08, 0.8995, -1.0), (0.1755, 0.8822, -1.0), (0.3442, 0.831, -1.0), (0.4997, 0.7479, -1.0), (0.6361, 0.6361, -1.0), (0.7479, 0.4997, -1.0), (0.831, 0.3442, -1.0), (0.8822, 0.1755, -1.0), (0.8995, 6.008e-08, -1.0), (0.8822, -0.1755, -1.0), (0.831, -0.3442, -1.0), (0.7479, -0.4997, -1.0), (0.6361, -0.6361, -1.0), (0.4997, -0.7479, -1.0), (0.3442, -0.831, -1.0), (0.1755, -0.8822, -1.0), (-2.95e-07, -0.8995, -1.0), (-0.1755, -0.8822, -1.0), (-0.3442, -0.831, -1.0), (-0.4997, -0.7479, -1.0), (-0.6361, -0.6361, -1.0), (-0.7479, -0.4997, -1.0), (-0.831, -0.3442, -1.0), (-0.8822, -0.1755, -1.0), (-0.8995, 8.738e-07, -1.0), (-0.8822, 0.1755, -1.0), (-0.831, 0.3442, -1.0), (-0.7479, 0.4997, -1.0), (-0.6361, 0.6361, -1.0), (-0.4997, 0.7479, -1.0), (-0.3442, 0.831, -1.0), (-0.1755, 0.8822, -1.0), (0.1951, 0.9808, -1.0), (0.0, 1.0, -1.0), (0.3827, 0.9239, -1.0), (0.5556, 0.8315, -1.0), (0.7071, 0.7071, -1.0), (0.8315, 0.5556, -1.0), (0.9239, 0.3827, -1.0), (0.9808, 0.1951, -1.0), (1.0, 7.55e-08, -1.0), (0.9808, -0.1951, -1.0), (0.9239, -0.3827, -1.0), (0.8315, -0.5556, -1.0), (0.7071, -0.7071, -1.0), (0.5556, -0.8315, -1.0), (0.3827, -0.9239, -1.0), (0.1951, -0.9808, -1.0), (-3.258e-07, -1.0, -1.0), (-0.1951, -0.9808, -1.0), (-0.3827, -0.9239, -1.0), (-0.5556, -0.8315, -1.0), (-0.7071, -0.7071, -1.0), (-0.8315, -0.5556, -1.0), (-0.9239, -0.3827, -1.0), (-0.9808, -0.1951, -1.0), (-1.0, 9.656e-07, -1.0), (-0.9808, 0.1951, -1.0), (-0.9239, 0.3827, -1.0), (-0.8315, 0.5556, -1.0), (-0.7071, 0.7071, -1.0), (-0.5556, 0.8315, -1.0), (-0.3827, 0.9239, -1.0), (-0.1951, 0.9808, -1.0), (0.1755, 0.8822, -0.9), (-3.837e-08, 0.8995, -0.9), (0.3442, 0.831, -0.9), (0.4997, 0.7479, -0.9), (0.6361, 0.6361, -0.9), (0.7479, 0.4997, -0.9), (0.831, 0.3442, -0.9), (0.8822, 0.1755, -0.9), (0.8995, 6.008e-08, -0.9), (0.8822, -0.1755, -0.9), (0.831, -0.3442, -0.9), (0.7479, -0.4997, -0.9), (0.6361, -0.6361, -0.9), (0.4997, -0.7479, -0.9), (0.3442, -0.831, -0.9), (0.1755, -0.8822, -0.9), (-2.95e-07, -0.8995, -0.9), (-0.1755, -0.8822, -0.9), (-0.3442, -0.831, -0.9), (-0.4997, -0.7479, -0.9), (-0.6361, -0.6361, -0.9), (-0.7479, -0.4997, -0.9), (-0.831, -0.3442, -0.9), (-0.8822, -0.1755, -0.9), (-0.8995, 8.738e-07, -0.9), (-0.8822, 0.1755, -0.9), (-0.831, 0.3442, -0.9), (-0.7479, 0.4997, -0.9), (-0.6361, 0.6361, -0.9), (-0.4997, 0.7479, -0.9), (-0.3442, 0.831, -0.9), (-0.1755, 0.8822, -0.9), (1.236e-08, 1.032, -0.9), (0.2014, 1.013, -0.9), (0.3951, 0.9538, -0.9), (0.5736, 0.8584, -0.9), (0.73, 0.73, -0.9), (0.8584, 0.5736, -0.9), (0.9538, 0.3951, -0.9), (1.013, 0.2014, -0.9), (1.032, 8.034e-08, -0.9), (1.013, -0.2014, -0.9), (0.9538, -0.3951, -0.9), (0.8584, -0.5736, -0.9), (0.73, -0.73, -0.9), (0.5736, -0.8584, -0.9), (0.3951, -0.9538, -0.9), (0.2014, -1.013, -0.9), (-3.357e-07, -1.032, -0.9), (-0.2014, -1.013, -0.9), (-0.3951, -0.9538, -0.9), (-0.5736, -0.8584, -0.9), (-0.73, -0.73, -0.9), (-0.8584, -0.5736, -0.9), (-0.9538, -0.3951, -0.9), (-1.013, -0.2014, -0.9), (-1.032, 9.953e-07, -0.9), (-1.013, 0.2014, -0.9), (-0.9538, 0.3951, -0.9), (-0.8584, 0.5736, -0.9), (-0.73, 0.73, -0.9), (-0.5736, 0.8584, -0.9), (-0.3951, 0.9538, -0.9), (-0.2014, 1.013, -0.9), (1.236e-08, 1.032, -0.95), (0.1951, 0.9808, -0.95), (0.3827, 0.9239, -0.95), (0.5556, 0.8315, -0.95), (0.7071, 0.7071, -0.95), (0.8315, 0.5556, -0.95), (0.9239, 0.3827, -0.95), (0.9808, 0.1951, -0.95), (1.0, 7.55e-08, -0.95), (0.9808, -0.1951, -0.95), (0.9239, -0.3827, -0.95), (0.8315, -0.5556, -0.95), (0.7071, -0.7071, -0.95), (0.5556, -0.8315, -0.95), (0.3827, -0.9239, -0.95), (0.1951, -0.9808, -0.95), (-3.258e-07, -1.0, -0.95), (-0.1951, -0.9808, -0.95), (-0.3827, -0.9239, -0.95), (-0.5556, -0.8315, -0.95), (-0.7071, -0.7071, -0.95), (-0.8315, -0.5556, -0.95), (-0.9239, -0.3827, -0.95), (-0.9808, -0.1951, -0.95), (-1.0, 9.656e-07, -0.95), (-0.9808, 0.1951, -0.95), (-0.9239, 0.3827, -0.95), (-0.8315, 0.5556, -0.95), (-0.7071, 0.7071, -0.95), (-0.5556, 0.8315, -0.95), (-0.3827, 0.9239, -0.95), (-0.1951, 0.9808, -0.95), (-0.1951, 0.9808, -0.9), (0.0, 1.0, -0.9), (-0.3827, 0.9239, -0.9), (-0.5556, 0.8315, -0.9), (-0.7071, 0.7071, -0.9), (-0.8315, 0.5556, -0.9), (-0.9239, 0.3827, -0.9), (-0.9808, 0.1951, -0.9), (-1.0, 9.656e-07, -0.9), (-0.9808, -0.1951, -0.9), (-0.9239, -0.3827, -0.9), (-0.8315, -0.5556, -0.9), (-0.7071, -0.7071, -0.9), (-0.5556, -0.8315, -0.9), (-0.3827, -0.9239, -0.9), (-0.1951, -0.9808, -0.9), (-3.258e-07, -1.0, -0.9), (0.1951, -0.9808, -0.9), (0.3827, -0.9239, -0.9), (0.5556, -0.8315, -0.9), (0.7071, -0.7071, -0.9), (0.8315, -0.5556, -0.9), (0.9239, -0.3827, -0.9), (0.9808, -0.1951, -0.9), (1.0, 7.55e-08, -0.9), (0.9808, 0.1951, -0.9), (0.9239, 0.3827, -0.9), (0.8315, 0.5556, -0.9), (0.7071, 0.7071, -0.9), (0.5556, 0.8315, -0.9), (0.3827, 0.9239, -0.9), (0.1951, 0.9808, -0.9), (-0.2014, 1.013, -0.95), (0.0, 1.0, -0.95), (-0.3951, 0.9538, -0.95), (-0.5736, 0.8584, -0.95), (-0.73, 0.73, -0.95), (-0.8584, 0.5736, -0.95), (-0.9538, 0.3951, -0.95), (-1.013, 0.2014, -0.95), (-1.032, 9.953e-07, -0.95), (-1.013, -0.2014, -0.95), (-0.9538, -0.3951, -0.95), (-0.8584, -0.5736, -0.95), (-0.73, -0.73, -0.95), (-0.5736, -0.8584, -0.95), (-0.3951, -0.9538, -0.95), (-0.2014, -1.013, -0.95), (-3.357e-07, -1.032, -0.95), (0.2014, -1.013, -0.95), (0.3951, -0.9538, -0.95), (0.5736, -0.8584, -0.95), (0.73, -0.73, -0.95), (0.8584, -0.5736, -0.95), (0.9538, -0.3951, -0.95), (1.013, -0.2014, -0.95), (1.032, 8.034e-08, -0.95), (1.013, 0.2014, -0.95), (0.9538, 0.3951, -0.95), (0.8584, 0.5736, -0.95), (0.73, 0.73, -0.95), (0.5736, 0.8584, -0.95), (0.3951, 0.9538, -0.95), (0.2014, 1.013, -0.95), (0.1951, 0.9808, 0.0), (0.3827, 0.9239, 0.0), (0.5556, 0.8315, 0.0), (0.7071, 0.7071, 0.0), (0.8315, 0.5556, 0.0), (0.9239, 0.3827, 0.0), (0.9808, 0.1951, 0.0), (1.0, 7.55e-08, 0.0), (0.9808, -0.1951, 0.0), (0.9239, -0.3827, 0.0), (0.8315, -0.5556, 0.0), (0.7071, -0.7071, 0.0), (0.5556, -0.8315, 0.0), (0.3827, -0.9239, 0.0), (0.1951, -0.9808, 0.0), (-3.258e-07, -1.0, 0.0), (-0.1951, -0.9808, 0.0), (-0.3827, -0.9239, 0.0), (-0.5556, -0.8315, 0.0), (-0.7071, -0.7071, 0.0), (-0.8315, -0.5556, 0.0), (-0.9239, -0.3827, 0.0), (-0.9808, -0.1951, 0.0), (-1.0, 9.656e-07, 0.0), (-0.9808, 0.1951, 0.0), (-0.9239, 0.3827, 0.0), (-0.8315, 0.5556, 0.0), (-0.7071, 0.7071, 0.0), (-0.5556, 0.8315, 0.0), (-0.3827, 0.9239, 0.0), (-0.1951, 0.9808, 0.0), (0.0, 1.0, 0.0)], [], [(193, 33, 32, 129), (129, 32, 34, 130), (130, 34, 35, 131), (131, 35, 36, 132), (132, 36, 37, 133), (133, 37, 38, 134), (134, 38, 39, 135), (135, 39, 40, 136), (136, 40, 41, 137), (137, 41, 42, 138), (138, 42, 43, 139), (139, 43, 44, 140), (140, 44, 45, 141), (141, 45, 46, 142), (142, 46, 47, 143), (143, 47, 48, 144), (144, 48, 49, 145), (145, 49, 50, 146), (146, 50, 51, 147), (147, 51, 52, 148), (148, 52, 53, 149), (149, 53, 54, 150), (150, 54, 55, 151), (151, 55, 56, 152), (152, 56, 57, 153), (153, 57, 58, 154), (154, 58, 59, 155), (155, 59, 60, 156), (156, 60, 61, 157), (157, 61, 62, 158), (158, 62, 63, 159), (159, 63, 33, 193), (0, 1, 32, 33), (1, 2, 34, 32), (2, 3, 35, 34), (3, 4, 36, 35), (4, 5, 37, 36), (5, 6, 38, 37), (6, 7, 39, 38), (7, 8, 40, 39), (8, 9, 41, 40), (9, 10, 42, 41), (10, 11, 43, 42), (11, 12, 44, 43), (12, 13, 45, 44), (13, 14, 46, 45), (14, 15, 47, 46), (15, 16, 48, 47), (16, 17, 49, 48), (17, 18, 50, 49), (18, 19, 51, 50), (19, 20, 52, 51), (20, 21, 53, 52), (21, 22, 54, 53), (22, 23, 55, 54), (23, 24, 56, 55), (24, 25, 57, 56), (25, 26, 58, 57), (26, 27, 59, 58), (27, 28, 60, 59), (28, 29, 61, 60), (29, 30, 62, 61), (30, 31, 63, 62), (31, 0, 33, 63), (64, 65, 95, 94, 93, 92, 91, 90, 89, 88, 87, 86, 85, 84, 83, 82, 81, 80, 79, 78, 77, 76, 75, 74, 73, 72, 71, 70, 69, 68, 67, 66), (30, 29, 93, 94), (17, 16, 80, 81), (4, 3, 67, 68), (31, 30, 94, 95), (18, 17, 81, 82), (5, 4, 68, 69), (0, 31, 95, 65), (19, 18, 82, 83), (6, 5, 69, 70), (20, 19, 83, 84), (7, 6, 70, 71), (21, 20, 84, 85), (8, 7, 71, 72), (22, 21, 85, 86), (9, 8, 72, 73), (23, 22, 86, 87), (10, 9, 73, 74), (24, 23, 87, 88), (11, 10, 74, 75), (25, 24, 88, 89), (12, 11, 75, 76), (26, 25, 89, 90), (13, 12, 76, 77), (27, 26, 90, 91), (14, 13, 77, 78), (1, 0, 65, 64), (28, 27, 91, 92), (15, 14, 78, 79), (2, 1, 64, 66), (29, 28, 92, 93), (16, 15, 79, 80), (3, 2, 66, 67), (478, 160, 161, 479), (477, 162, 160, 478), (476, 163, 162, 477), (475, 164, 163, 476), (474, 165, 164, 475), (473, 166, 165, 474), (472, 167, 166, 473), (471, 168, 167, 472), (470, 169, 168, 471), (469, 170, 169, 470), (468, 171, 170, 469), (467, 172, 171, 468), (466, 173, 172, 467), (465, 174, 173, 466), (464, 175, 174, 465), (463, 176, 175, 464), (462, 177, 176, 463), (461, 178, 177, 462), (460, 179, 178, 461), (459, 180, 179, 460), (458, 181, 180, 459), (457, 182, 181, 458), (456, 183, 182, 457), (455, 184, 183, 456), (454, 185, 184, 455), (453, 186, 185, 454), (452, 187, 186, 453), (451, 188, 187, 452), (450, 189, 188, 451), (449, 190, 189, 450), (448, 191, 190, 449), (479, 161, 191, 448), (127, 192, 128, 96), (126, 194, 192, 127), (125, 195, 194, 126), (124, 196, 195, 125), (123, 197, 196, 124), (122, 198, 197, 123), (121, 199, 198, 122), (120, 200, 199, 121), (119, 201, 200, 120), (118, 202, 201, 119), (117, 203, 202, 118), (116, 204, 203, 117), (115, 205, 204, 116), (114, 206, 205, 115), (113, 207, 206, 114), (112, 208, 207, 113), (111, 209, 208, 112), (110, 210, 209, 111), (109, 211, 210, 110), (108, 212, 211, 109), (107, 213, 212, 108), (106, 214, 213, 107), (105, 215, 214, 106), (104, 216, 215, 105), (103, 217, 216, 104), (102, 218, 217, 103), (101, 219, 218, 102), (100, 220, 219, 101), (99, 221, 220, 100), (98, 222, 221, 99), (97, 223, 222, 98), (96, 128, 223, 97), (127, 96, 161, 160), (126, 127, 160, 162), (125, 126, 162, 163), (124, 125, 163, 164), (123, 124, 164, 165), (122, 123, 165, 166), (121, 122, 166, 167), (120, 121, 167, 168), (119, 120, 168, 169), (118, 119, 169, 170), (117, 118, 170, 171), (116, 117, 171, 172), (115, 116, 172, 173), (114, 115, 173, 174), (113, 114, 174, 175), (112, 113, 175, 176), (111, 112, 176, 177), (110, 111, 177, 178), (109, 110, 178, 179), (108, 109, 179, 180), (107, 108, 180, 181), (106, 107, 181, 182), (105, 106, 182, 183), (104, 105, 183, 184), (103, 104, 184, 185), (102, 103, 185, 186), (101, 102, 186, 187), (100, 101, 187, 188), (99, 100, 188, 189), (98, 99, 189, 190), (97, 98, 190, 191), (96, 97, 191, 161), (128, 192, 159, 193), (192, 194, 158, 159), (194, 195, 157, 158), (195, 196, 156, 157), (196, 197, 155, 156), (197, 198, 154, 155), (198, 199, 153, 154), (199, 200, 152, 153), (200, 201, 151, 152), (201, 202, 150, 151), (202, 203, 149, 150), (203, 204, 148, 149), (204, 205, 147, 148), (205, 206, 146, 147), (206, 207, 145, 146), (207, 208, 144, 145), (208, 209, 143, 144), (209, 210, 142, 143), (210, 211, 141, 142), (211, 212, 140, 141), (212, 213, 139, 140), (213, 214, 138, 139), (214, 215, 137, 138), (215, 216, 136, 137), (216, 217, 135, 136), (217, 218, 134, 135), (218, 219, 133, 134), (219, 220, 132, 133), (220, 221, 131, 132), (221, 222, 130, 131), (222, 223, 129, 130), (223, 128, 193, 129), (417, 353, 256, 257), (353, 354, 258, 256), (354, 355, 259, 258), (355, 356, 260, 259), (356, 357, 261, 260), (357, 358, 262, 261), (358, 359, 263, 262), (359, 360, 264, 263), (360, 361, 265, 264), (361, 362, 266, 265), (362, 363, 267, 266), (363, 364, 268, 267), (364, 365, 269, 268), (365, 366, 270, 269), (366, 367, 271, 270), (367, 368, 272, 271), (368, 369, 273, 272), (369, 370, 274, 273), (370, 371, 275, 274), (371, 372, 276, 275), (372, 373, 277, 276), (373, 374, 278, 277), (374, 375, 279, 278), (375, 376, 280, 279), (376, 377, 281, 280), (377, 378, 282, 281), (378, 379, 283, 282), (379, 380, 284, 283), (380, 381, 285, 284), (381, 382, 286, 285), (382, 383, 287, 286), (383, 417, 257, 287), (224, 257, 256, 225), (225, 256, 258, 226), (226, 258, 259, 227), (227, 259, 260, 228), (228, 260, 261, 229), (229, 261, 262, 230), (230, 262, 263, 231), (231, 263, 264, 232), (232, 264, 265, 233), (233, 265, 266, 234), (234, 266, 267, 235), (235, 267, 268, 236), (236, 268, 269, 237), (237, 269, 270, 238), (238, 270, 271, 239), (239, 271, 272, 240), (240, 272, 273, 241), (241, 273, 274, 242), (242, 274, 275, 243), (243, 275, 276, 244), (244, 276, 277, 245), (245, 277, 278, 246), (246, 278, 279, 247), (247, 279, 280, 248), (248, 280, 281, 249), (249, 281, 282, 250), (250, 282, 283, 251), (251, 283, 284, 252), (252, 284, 285, 253), (253, 285, 286, 254), (254, 286, 287, 255), (255, 287, 257, 224), (288, 290, 291, 292, 293, 294, 295, 296, 297, 298, 299, 300, 301, 302, 303, 304, 305, 306, 307, 308, 309, 310, 311, 312, 313, 314, 315, 316, 317, 318, 319, 289), (254, 318, 317, 253), (241, 305, 304, 240), (228, 292, 291, 227), (255, 319, 318, 254), (242, 306, 305, 241), (229, 293, 292, 228), (224, 289, 319, 255), (243, 307, 306, 242), (230, 294, 293, 229), (244, 308, 307, 243), (231, 295, 294, 230), (245, 309, 308, 244), (232, 296, 295, 231), (246, 310, 309, 245), (233, 297, 296, 232), (247, 311, 310, 246), (234, 298, 297, 233), (248, 312, 311, 247), (235, 299, 298, 234), (249, 313, 312, 248), (236, 300, 299, 235), (250, 314, 313, 249), (237, 301, 300, 236), (251, 315, 314, 250), (238, 302, 301, 237), (225, 288, 289, 224), (252, 316, 315, 251), (239, 303, 302, 238), (226, 290, 288, 225), (253, 317, 316, 252), (240, 304, 303, 239), (227, 291, 290, 226), (478, 479, 385, 384), (477, 478, 384, 386), (476, 477, 386, 387), (475, 476, 387, 388), (474, 475, 388, 389), (473, 474, 389, 390), (472, 473, 390, 391), (471, 472, 391, 392), (470, 471, 392, 393), (469, 470, 393, 394), (468, 469, 394, 395), (467, 468, 395, 396), (466, 467, 396, 397), (465, 466, 397, 398), (464, 465, 398, 399), (463, 464, 399, 400), (462, 463, 400, 401), (461, 462, 401, 402), (460, 461, 402, 403), (459, 460, 403, 404), (458, 459, 404, 405), (457, 458, 405, 406), (456, 457, 406, 407), (455, 456, 407, 408), (454, 455, 408, 409), (453, 454, 409, 410), (452, 453, 410, 411), (451, 452, 411, 412), (450, 451, 412, 413), (449, 450, 413, 414), (448, 449, 414, 415), (479, 448, 415, 385), (351, 320, 352, 416), (350, 351, 416, 418), (349, 350, 418, 419), (348, 349, 419, 420), (347, 348, 420, 421), (346, 347, 421, 422), (345, 346, 422, 423), (344, 345, 423, 424), (343, 344, 424, 425), (342, 343, 425, 426), (341, 342, 426, 427), (340, 341, 427, 428), (339, 340, 428, 429), (338, 339, 429, 430), (337, 338, 430, 431), (336, 337, 431, 432), (335, 336, 432, 433), (334, 335, 433, 434), (333, 334, 434, 435), (332, 333, 435, 436), (331, 332, 436, 437), (330, 331, 437, 438), (329, 330, 438, 439), (328, 329, 439, 440), (327, 328, 440, 441), (326, 327, 441, 442), (325, 326, 442, 443), (324, 325, 443, 444), (323, 324, 444, 445), (322, 323, 445, 446), (321, 322, 446, 447), (320, 321, 447, 352), (351, 384, 385, 320), (350, 386, 384, 351), (349, 387, 386, 350), (348, 388, 387, 349), (347, 389, 388, 348), (346, 390, 389, 347), (345, 391, 390, 346), (344, 392, 391, 345), (343, 393, 392, 344), (342, 394, 393, 343), (341, 395, 394, 342), (340, 396, 395, 341), (339, 397, 396, 340), (338, 398, 397, 339), (337, 399, 398, 338), (336, 400, 399, 337), (335, 401, 400, 336), (334, 402, 401, 335), (333, 403, 402, 334), (332, 404, 403, 333), (331, 405, 404, 332), (330, 406, 405, 331), (329, 407, 406, 330), (328, 408, 407, 329), (327, 409, 408, 328), (326, 410, 409, 327), (325, 411, 410, 326), (324, 412, 411, 325), (323, 413, 412, 324), (322, 414, 413, 323), (321, 415, 414, 322), (320, 385, 415, 321), (352, 417, 383, 416), (416, 383, 382, 418), (418, 382, 381, 419), (419, 381, 380, 420), (420, 380, 379, 421), (421, 379, 378, 422), (422, 378, 377, 423), (423, 377, 376, 424), (424, 376, 375, 425), (425, 375, 374, 426), (426, 374, 373, 427), (427, 373, 372, 428), (428, 372, 371, 429), (429, 371, 370, 430), (430, 370, 369, 431), (431, 369, 368, 432), (432, 368, 367, 433), (433, 367, 366, 434), (434, 366, 365, 435), (435, 365, 364, 436), (436, 364, 363, 437), (437, 363, 362, 438), (438, 362, 361, 439), (439, 361, 360, 440), (440, 360, 359, 441), (441, 359, 358, 442), (442, 358, 357, 443), (443, 357, 356, 444), (444, 356, 355, 445), (445, 355, 354, 446), (446, 354, 353, 447), (447, 353, 417, 352)])
me_cylinder_001.polygons.foreach_set('use_smooth', [True] * 450)
_k = set([(0, 1), (0, 31), (0, 33), (1, 2), (2, 3), (3, 4), (4, 5), (5, 6), (6, 7), (7, 8), (8, 9), (9, 10), (10, 11), (11, 12), (12, 13), (13, 14), (14, 15), (15, 16), (16, 17), (17, 18), (18, 19), (19, 20), (20, 21), (21, 22), (22, 23), (23, 24), (24, 25), (25, 26), (26, 27), (27, 28), (28, 29), (29, 30), (30, 31), (31, 63), (32, 33), (32, 34), (33, 63), (34, 35), (35, 36), (36, 37), (37, 38), (38, 39), (39, 40), (40, 41), (41, 42), (42, 43), (43, 44), (44, 45), (45, 46), (46, 47), (47, 48), (48, 49), (49, 50), (50, 51), (51, 52), (52, 53), (53, 54), (54, 55), (55, 56), (56, 57), (57, 58), (58, 59), (59, 60), (60, 61), (61, 62), (62, 63), (64, 65), (64, 66), (65, 95), (66, 67), (67, 68), (68, 69), (69, 70), (70, 71), (71, 72), (72, 73), (73, 74), (74, 75), (75, 76), (76, 77), (77, 78), (78, 79), (79, 80), (80, 81), (81, 82), (82, 83), (83, 84), (84, 85), (85, 86), (86, 87), (87, 88), (88, 89), (89, 90), (90, 91), (91, 92), (92, 93), (93, 94), (94, 95), (96, 97), (96, 127), (97, 98), (98, 99), (99, 100), (100, 101), (101, 102), (102, 103), (103, 104), (104, 105), (105, 106), (106, 107), (107, 108), (108, 109), (109, 110), (110, 111), (111, 112), (112, 113), (113, 114), (114, 115), (115, 116), (116, 117), (117, 118), (118, 119), (119, 120), (120, 121), (121, 122), (122, 123), (123, 124), (124, 125), (125, 126), (126, 127), (128, 192), (128, 223), (129, 130), (129, 193), (130, 131), (131, 132), (132, 133), (133, 134), (134, 135), (135, 136), (136, 137), (137, 138), (138, 139), (139, 140), (140, 141), (141, 142), (142, 143), (143, 144), (144, 145), (145, 146), (146, 147), (147, 148), (148, 149), (149, 150), (150, 151), (151, 152), (152, 153), (153, 154), (154, 155), (155, 156), (156, 157), (157, 158), (158, 159), (159, 193), (160, 161), (160, 162), (161, 191), (162, 163), (163, 164), (164, 165), (165, 166), (166, 167), (167, 168), (168, 169), (169, 170), (170, 171), (171, 172), (172, 173), (173, 174), (174, 175), (175, 176), (176, 177), (177, 178), (178, 179), (179, 180), (180, 181), (181, 182), (182, 183), (183, 184), (184, 185), (185, 186), (186, 187), (187, 188), (188, 189), (189, 190), (190, 191), (192, 194), (194, 195), (195, 196), (196, 197), (197, 198), (198, 199), (199, 200), (200, 201), (201, 202), (202, 203), (203, 204), (204, 205), (205, 206), (206, 207), (207, 208), (208, 209), (209, 210), (210, 211), (211, 212), (212, 213), (213, 214), (214, 215), (215, 216), (216, 217), (217, 218), (218, 219), (219, 220), (220, 221), (221, 222), (222, 223), (224, 225), (224, 255), (225, 226), (226, 227), (227, 228), (228, 229), (229, 230), (230, 231), (231, 232), (232, 233), (233, 234), (234, 235), (235, 236), (236, 237), (237, 238), (238, 239), (239, 240), (240, 241), (241, 242), (242, 243), (243, 244), (244, 245), (245, 246), (246, 247), (247, 248), (248, 249), (249, 250), (250, 251), (251, 252), (252, 253), (253, 254), (254, 255), (256, 257), (256, 258), (257, 287), (258, 259), (259, 260), (260, 261), (261, 262), (262, 263), (263, 264), (264, 265), (265, 266), (266, 267), (267, 268), (268, 269), (269, 270), (270, 271), (271, 272), (272, 273), (273, 274), (274, 275), (275, 276), (276, 277), (277, 278), (278, 279), (279, 280), (280, 281), (281, 282), (282, 283), (283, 284), (284, 285), (285, 286), (286, 287), (288, 289), (288, 290), (289, 319), (290, 291), (291, 292), (292, 293), (293, 294), (294, 295), (295, 296), (296, 297), (297, 298), (298, 299), (299, 300), (300, 301), (301, 302), (302, 303), (303, 304), (304, 305), (305, 306), (306, 307), (307, 308), (308, 309), (309, 310), (310, 311), (311, 312), (312, 313), (313, 314), (314, 315), (315, 316), (316, 317), (317, 318), (318, 319), (320, 321), (320, 351), (321, 322), (322, 323), (323, 324), (324, 325), (325, 326), (326, 327), (327, 328), (328, 329), (329, 330), (330, 331), (331, 332), (332, 333), (333, 334), (334, 335), (335, 336), (336, 337), (337, 338), (338, 339), (339, 340), (340, 341), (341, 342), (342, 343), (343, 344), (344, 345), (345, 346), (346, 347), (347, 348), (348, 349), (349, 350), (350, 351), (352, 416), (352, 447), (353, 354), (353, 417), (354, 355), (355, 356), (356, 357), (357, 358), (358, 359), (359, 360), (360, 361), (361, 362), (362, 363), (363, 364), (364, 365), (365, 366), (366, 367), (367, 368), (368, 369), (369, 370), (370, 371), (371, 372), (372, 373), (373, 374), (374, 375), (375, 376), (376, 377), (377, 378), (378, 379), (379, 380), (380, 381), (381, 382), (382, 383), (383, 417), (384, 385), (384, 386), (385, 415), (386, 387), (387, 388), (388, 389), (389, 390), (390, 391), (391, 392), (392, 393), (393, 394), (394, 395), (395, 396), (396, 397), (397, 398), (398, 399), (399, 400), (400, 401), (401, 402), (402, 403), (403, 404), (404, 405), (405, 406), (406, 407), (407, 408), (408, 409), (409, 410), (410, 411), (411, 412), (412, 413), (413, 414), (414, 415), (416, 418), (418, 419), (419, 420), (420, 421), (421, 422), (422, 423), (423, 424), (424, 425), (425, 426), (426, 427), (427, 428), (428, 429), (429, 430), (430, 431), (431, 432), (432, 433), (433, 434), (434, 435), (435, 436), (436, 437), (437, 438), (438, 439), (439, 440), (440, 441), (441, 442), (442, 443), (443, 444), (444, 445), (445, 446), (446, 447)])
me_cylinder_001.attributes.new('sharp_edge', 'BOOLEAN', 'EDGE').data.foreach_set('value', [ (min(e.vertices), max(e.vertices)) in _k for e in me_cylinder_001.edges])
me_cylinder_001.materials.append(mat_material)
me_cylinder_001.use_remesh_preserve_volume = False
me_cylinder_001.use_remesh_preserve_attributes = False
me_cylinder_001.use_mirror_vertex_groups = False
me_cylinder_001.update()
me_plane = bpy.data.meshes.new('Plane')
me_plane.from_pydata([(-1.0, -1.0, 0.0), (1.0, -1.0, 0.0), (-1.0, 1.0, 0.0), (1.0, 1.0, 0.0)], [], [(0, 1, 3, 2)])
me_plane.use_remesh_preserve_volume = False
me_plane.use_remesh_preserve_attributes = False
me_plane.use_mirror_vertex_groups = False
me_plane.update()

# ---- objects
ob_cylinder = bpy.data.objects.new('Cylinder', me_cylinder_002)
ob_cylinder_000 = bpy.data.objects.new('Cylinder.000', me_cylinder_001)
ob_point_002 = bpy.data.objects.new('Point.002', light_point)
ob_point_001 = bpy.data.objects.new('Point.001', light_point)
ob_point = bpy.data.objects.new('Point', light_point)
ob_plane = bpy.data.objects.new('Plane', me_plane)

# ---- transforms, parenting, visibility, modifiers, constraints
ob_cylinder.location = (2.0, 0.0, 1.0)
ob_cylinder.lineart.crease_threshold = 0.0
ob_cylinder_000.location = (-1.0, 0.0, 1.0)
ob_cylinder_000.lineart.crease_threshold = 0.0
_m = ob_cylinder_000.modifiers.new('Auto Smooth', 'NODES')
_m.node_group = ng_auto_smooth
_gi = [s.identifier for s in ng_auto_smooth.interface.items_tree if s.item_type == 'SOCKET' and s.in_out == 'INPUT']
_m[_gi[1]] = 1.396  # Angle
ob_point_002.location = (3.865, -2.738, 2.535)
ob_point_002.lineart.crease_threshold = 0.0
ob_point_001.location = (-2.581, -2.738, 2.535)
ob_point_001.lineart.crease_threshold = 0.0
ob_point.location = (0.003188, 2.449, 2.535)
ob_point.lineart.crease_threshold = 0.0
ob_plane.location = (0.0, 0.0, 0.0)
ob_plane.scale = (10.0, 10.0, 10.0)
ob_plane.lineart.crease_threshold = 0.0

# ---- collection membership
col_collection_1.objects.link(ob_cylinder)
col_collection_1.objects.link(ob_cylinder_000)
col_collection_1.objects.link(ob_point_002)
col_collection_1.objects.link(ob_point_001)
col_collection_1.objects.link(ob_point)
col_collection_1.objects.link(ob_plane)

# ---- scene / render settings (as saved in the file)
scene.frame_start = 1; scene.frame_end = 250; scene.frame_set(1)
scene.render.engine = 'BLENDER_EEVEE_NEXT'
scene.render.dither_intensity = 0.0
scene.render.use_border = True
scene.cycles.feature_set = 'EXPERIMENTAL'
scene.cycles.samples = 128
scene.cycles.sampling_pattern = 'TABULATED_SOBOL'
scene.cycles.use_adaptive_sampling = False
scene.cycles.use_light_tree = False
scene.cycles.caustics_reflective = False
scene.cycles.caustics_refractive = False
scene.cycles.blur_glossy = 0.0
scene.cycles.max_bounces = 4
scene.cycles.transmission_bounces = 4
scene.cycles.transparent_max_bounces = 4
scene.cycles.sample_clamp_indirect = 1.0
scene.view_settings.view_transform = 'Standard'
bpy.context.view_layer.update()

# ---- added for rendering (the .blend has no active camera): camera
cam_auto = bpy.data.cameras.new('AutoCamera')
cam_auto.lens = 50.0
cam_auto.sensor_width = 36.0
cam_auto.clip_end = 1000.0
ob_auto_camera = bpy.data.objects.new('AutoCamera', cam_auto)
scene.collection.objects.link(ob_auto_camera)
ob_auto_camera.location = (26.2346, -31.4816, 21.9877)
ob_auto_camera.rotation_euler = (1.09748, -7.21219e-08, 0.694738)
scene.camera = ob_auto_camera
bpy.context.view_layer.update()
